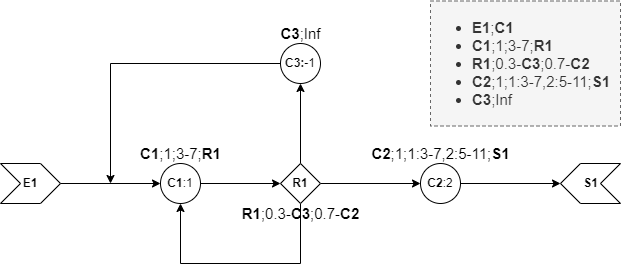

The diagram above was exported from draw.io. Its source (the exported page's mxGraphModel, read from the mxfile embedded in the PNG):
<mxGraphModel dx="1382" dy="756" grid="1" gridSize="10" guides="1" tooltips="1" connect="1" arrows="1" fold="1" page="1" pageScale="1" pageWidth="827" pageHeight="1169" math="0" shadow="0">
  <root>
    <mxCell id="0" />
    <mxCell id="1" parent="0" />
    <mxCell id="o4VvoqSOpFk00uzekHT_-10" style="edgeStyle=orthogonalEdgeStyle;rounded=0;orthogonalLoop=1;jettySize=auto;html=1;exitX=1;exitY=0.5;exitDx=0;exitDy=0;entryX=0;entryY=0.5;entryDx=0;entryDy=0;" edge="1" parent="1" source="o4VvoqSOpFk00uzekHT_-2" target="o4VvoqSOpFk00uzekHT_-3">
      <mxGeometry relative="1" as="geometry" />
    </mxCell>
    <mxCell id="o4VvoqSOpFk00uzekHT_-2" value="E1" style="shape=step;perimeter=stepPerimeter;whiteSpace=wrap;html=1;fixedSize=1;fontStyle=1" vertex="1" parent="1">
      <mxGeometry x="100" y="200" width="60" height="40" as="geometry" />
    </mxCell>
    <mxCell id="o4VvoqSOpFk00uzekHT_-11" style="edgeStyle=orthogonalEdgeStyle;rounded=0;orthogonalLoop=1;jettySize=auto;html=1;exitX=1;exitY=0.5;exitDx=0;exitDy=0;entryX=0;entryY=0.5;entryDx=0;entryDy=0;" edge="1" parent="1" source="o4VvoqSOpFk00uzekHT_-3" target="o4VvoqSOpFk00uzekHT_-4">
      <mxGeometry relative="1" as="geometry" />
    </mxCell>
    <mxCell id="o4VvoqSOpFk00uzekHT_-3" value="&lt;b&gt;C1&lt;/b&gt;:1" style="ellipse;whiteSpace=wrap;html=1;aspect=fixed;" vertex="1" parent="1">
      <mxGeometry x="260" y="200" width="40" height="40" as="geometry" />
    </mxCell>
    <mxCell id="o4VvoqSOpFk00uzekHT_-12" style="edgeStyle=orthogonalEdgeStyle;rounded=0;orthogonalLoop=1;jettySize=auto;html=1;exitX=0.5;exitY=1;exitDx=0;exitDy=0;entryX=0.5;entryY=1;entryDx=0;entryDy=0;" edge="1" parent="1" source="o4VvoqSOpFk00uzekHT_-4" target="o4VvoqSOpFk00uzekHT_-3">
      <mxGeometry relative="1" as="geometry">
        <mxPoint x="280" y="320" as="targetPoint" />
        <Array as="points">
          <mxPoint x="400" y="300" />
          <mxPoint x="280" y="300" />
        </Array>
      </mxGeometry>
    </mxCell>
    <mxCell id="o4VvoqSOpFk00uzekHT_-13" style="edgeStyle=orthogonalEdgeStyle;rounded=0;orthogonalLoop=1;jettySize=auto;html=1;exitX=1;exitY=0.5;exitDx=0;exitDy=0;entryX=0;entryY=0.5;entryDx=0;entryDy=0;" edge="1" parent="1" source="o4VvoqSOpFk00uzekHT_-4" target="o4VvoqSOpFk00uzekHT_-7">
      <mxGeometry relative="1" as="geometry" />
    </mxCell>
    <mxCell id="o4VvoqSOpFk00uzekHT_-17" style="edgeStyle=orthogonalEdgeStyle;rounded=0;orthogonalLoop=1;jettySize=auto;html=1;exitX=0.5;exitY=0;exitDx=0;exitDy=0;entryX=0.5;entryY=1;entryDx=0;entryDy=0;" edge="1" parent="1" source="o4VvoqSOpFk00uzekHT_-4" target="o4VvoqSOpFk00uzekHT_-16">
      <mxGeometry relative="1" as="geometry" />
    </mxCell>
    <mxCell id="o4VvoqSOpFk00uzekHT_-4" value="&lt;b&gt;R1&lt;/b&gt;" style="rhombus;whiteSpace=wrap;html=1;" vertex="1" parent="1">
      <mxGeometry x="380" y="200" width="40" height="40" as="geometry" />
    </mxCell>
    <mxCell id="o4VvoqSOpFk00uzekHT_-14" style="edgeStyle=orthogonalEdgeStyle;rounded=0;orthogonalLoop=1;jettySize=auto;html=1;exitX=1;exitY=0.5;exitDx=0;exitDy=0;entryX=1;entryY=0.5;entryDx=0;entryDy=0;" edge="1" parent="1" source="o4VvoqSOpFk00uzekHT_-7" target="o4VvoqSOpFk00uzekHT_-8">
      <mxGeometry relative="1" as="geometry" />
    </mxCell>
    <mxCell id="o4VvoqSOpFk00uzekHT_-7" value="&lt;b&gt;C2&lt;/b&gt;:2" style="ellipse;whiteSpace=wrap;html=1;aspect=fixed;" vertex="1" parent="1">
      <mxGeometry x="520" y="200" width="40" height="40" as="geometry" />
    </mxCell>
    <mxCell id="o4VvoqSOpFk00uzekHT_-8" value="" style="shape=step;perimeter=stepPerimeter;whiteSpace=wrap;html=1;fixedSize=1;rotation=-180;" vertex="1" parent="1">
      <mxGeometry x="660" y="200" width="60" height="40" as="geometry" />
    </mxCell>
    <mxCell id="o4VvoqSOpFk00uzekHT_-18" style="edgeStyle=orthogonalEdgeStyle;rounded=0;orthogonalLoop=1;jettySize=auto;html=1;exitX=0;exitY=0.5;exitDx=0;exitDy=0;" edge="1" parent="1" source="o4VvoqSOpFk00uzekHT_-16">
      <mxGeometry relative="1" as="geometry">
        <mxPoint x="210" y="220" as="targetPoint" />
      </mxGeometry>
    </mxCell>
    <mxCell id="o4VvoqSOpFk00uzekHT_-16" value="&lt;b&gt;C3:&lt;/b&gt;-1" style="ellipse;whiteSpace=wrap;html=1;aspect=fixed;" vertex="1" parent="1">
      <mxGeometry x="380" y="80" width="40" height="40" as="geometry" />
    </mxCell>
    <mxCell id="o4VvoqSOpFk00uzekHT_-20" value="C1&lt;span style=&quot;font-weight: normal;&quot;&gt;;1;3-7;&lt;/span&gt;R1" style="text;strokeColor=none;fillColor=none;fontSize=15;fontStyle=1;verticalAlign=middle;align=center;labelBackgroundColor=none;labelBorderColor=none;html=1;" vertex="1" parent="1">
      <mxGeometry x="230" y="170" width="100" height="40" as="geometry" />
    </mxCell>
    <mxCell id="o4VvoqSOpFk00uzekHT_-22" value="&lt;b&gt;R1&lt;/b&gt;;0.3-&lt;b&gt;C3&lt;/b&gt;;0.7-&lt;b&gt;C2&lt;/b&gt;" style="text;strokeColor=none;fillColor=none;fontSize=15;fontStyle=0;verticalAlign=middle;align=center;labelBackgroundColor=none;labelBorderColor=none;html=1;" vertex="1" parent="1">
      <mxGeometry x="350" y="230" width="100" height="40" as="geometry" />
    </mxCell>
    <mxCell id="o4VvoqSOpFk00uzekHT_-24" value="C2&lt;span style=&quot;font-weight: normal;&quot;&gt;;1;1:3-7,2:5-11;&lt;/span&gt;S1" style="text;strokeColor=none;fillColor=none;fontSize=15;fontStyle=1;verticalAlign=middle;align=center;labelBackgroundColor=none;labelBorderColor=none;html=1;" vertex="1" parent="1">
      <mxGeometry x="490" y="170" width="100" height="40" as="geometry" />
    </mxCell>
    <mxCell id="o4VvoqSOpFk00uzekHT_-25" value="C3&lt;span style=&quot;font-weight: normal;&quot;&gt;;Inf&lt;br&gt;&lt;/span&gt;" style="text;strokeColor=none;fillColor=none;fontSize=15;fontStyle=1;verticalAlign=middle;align=center;labelBackgroundColor=none;labelBorderColor=none;html=1;" vertex="1" parent="1">
      <mxGeometry x="350" y="50" width="100" height="40" as="geometry" />
    </mxCell>
    <mxCell id="o4VvoqSOpFk00uzekHT_-27" value="S1" style="text;strokeColor=none;fillColor=none;html=1;fontSize=12;fontStyle=1;verticalAlign=middle;align=center;labelBackgroundColor=none;labelBorderColor=none;" vertex="1" parent="1">
      <mxGeometry x="680" y="200" width="20" height="40" as="geometry" />
    </mxCell>
    <mxCell id="o4VvoqSOpFk00uzekHT_-51" value="&lt;ul style=&quot;font-size: 15px;&quot;&gt;&lt;li&gt;&lt;b&gt;E1&lt;/b&gt;;&lt;b&gt;C1&lt;/b&gt;&lt;/li&gt;&lt;li&gt;&lt;span style=&quot;font-size: 15px; font-weight: 700; text-align: center;&quot;&gt;C1&lt;/span&gt;&lt;span style=&quot;font-size: 15px; text-align: center;&quot;&gt;;1;3-7;&lt;/span&gt;&lt;span style=&quot;font-size: 15px; font-weight: 700; text-align: center;&quot;&gt;R1&lt;/span&gt;&lt;br&gt;&lt;/li&gt;&lt;li&gt;&lt;b style=&quot;text-align: center;&quot;&gt;R1&lt;/b&gt;&lt;span style=&quot;text-align: center;&quot;&gt;;0.3-&lt;/span&gt;&lt;b style=&quot;text-align: center;&quot;&gt;C3&lt;/b&gt;&lt;span style=&quot;text-align: center;&quot;&gt;;0.7-&lt;/span&gt;&lt;b style=&quot;text-align: center;&quot;&gt;C2&lt;/b&gt;&lt;br&gt;&lt;/li&gt;&lt;li&gt;&lt;b style=&quot;text-align: center;&quot;&gt;C2&lt;span style=&quot;font-weight: normal;&quot;&gt;;1;1:3-7,2:5-11;&lt;/span&gt;&lt;span style=&quot;&quot;&gt;S1&lt;/span&gt;&lt;br&gt;&lt;/b&gt;&lt;/li&gt;&lt;li&gt;&lt;b style=&quot;text-align: center;&quot;&gt;&lt;span style=&quot;&quot;&gt;C3&lt;span style=&quot;font-weight: normal;&quot;&gt;;Inf&lt;/span&gt;&lt;br&gt;&lt;/span&gt;&lt;/b&gt;&lt;/li&gt;&lt;/ul&gt;" style="text;html=1;verticalAlign=middle;overflow=hidden;labelBackgroundColor=none;labelBorderColor=none;fontSize=12;spacingRight=0;rounded=0;glass=0;fillColor=#f5f5f5;fontColor=#333333;strokeColor=#666666;dashed=1;whiteSpace=wrap;gradientColor=none;" vertex="1" parent="1">
      <mxGeometry x="530" y="37.5" width="190" height="125" as="geometry" />
    </mxCell>
  </root>
</mxGraphModel>